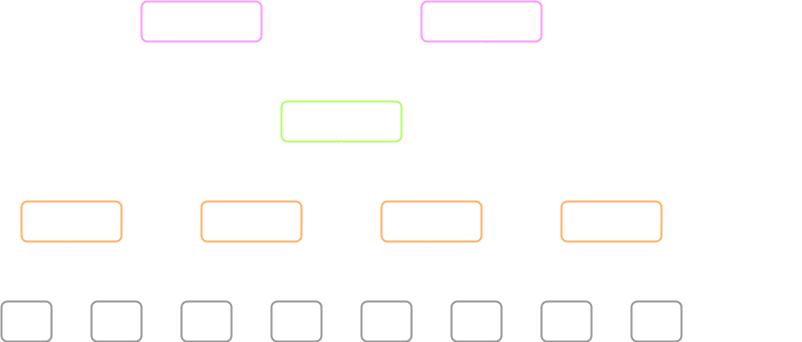

The diagram above was exported from draw.io. Its source (the exported page's mxGraphModel, read from the mxfile embedded in the PNG):
<mxGraphModel dx="1323" dy="902" grid="1" gridSize="10" guides="1" tooltips="1" connect="1" arrows="1" fold="1" page="1" pageScale="1" pageWidth="850" pageHeight="1100" math="0" shadow="0">
  <root>
    <mxCell id="0" />
    <mxCell id="1" parent="0" />
    <mxCell id="5" style="edgeStyle=none;html=1;entryX=0;entryY=0.5;entryDx=0;entryDy=0;labelBackgroundColor=none;strokeColor=#FFFFFF;exitX=0.5;exitY=1;exitDx=0;exitDy=0;" parent="1" source="2" target="4" edge="1">
      <mxGeometry relative="1" as="geometry">
        <Array as="points">
          <mxPoint x="220" y="220" />
        </Array>
      </mxGeometry>
    </mxCell>
    <mxCell id="2" value="Speech-to-Text" style="rounded=1;whiteSpace=wrap;html=1;strokeColor=#FF99FF;labelBackgroundColor=none;fillColor=none;fontColor=#FFFFFF;fontStyle=0;strokeWidth=2;" parent="1" vertex="1">
      <mxGeometry x="160" y="100" width="120" height="40" as="geometry" />
    </mxCell>
    <mxCell id="3" value="Text-to-Speech" style="rounded=1;whiteSpace=wrap;html=1;strokeColor=#FF99FF;labelBackgroundColor=none;fillColor=none;fontColor=#FFFFFF;fontStyle=0;strokeWidth=2;" parent="1" vertex="1">
      <mxGeometry x="440" y="100" width="120" height="40" as="geometry" />
    </mxCell>
    <mxCell id="6" style="edgeStyle=none;html=1;entryX=0.5;entryY=1;entryDx=0;entryDy=0;labelBackgroundColor=none;strokeColor=#FFFFFF;" parent="1" source="4" target="3" edge="1">
      <mxGeometry relative="1" as="geometry">
        <Array as="points">
          <mxPoint x="500" y="220" />
        </Array>
      </mxGeometry>
    </mxCell>
    <mxCell id="11" style="edgeStyle=none;html=1;entryX=0.5;entryY=0;entryDx=0;entryDy=0;startArrow=classic;startFill=1;labelBackgroundColor=none;strokeColor=#FFFFFF;" parent="1" source="4" target="7" edge="1">
      <mxGeometry relative="1" as="geometry">
        <Array as="points">
          <mxPoint x="360" y="270" />
          <mxPoint x="90" y="270" />
        </Array>
      </mxGeometry>
    </mxCell>
    <mxCell id="4" value="Agent" style="rounded=1;whiteSpace=wrap;html=1;strokeColor=#B3FF66;labelBackgroundColor=none;fillColor=none;fontColor=#FFFFFF;fontStyle=1;strokeWidth=2;" parent="1" vertex="1">
      <mxGeometry x="300" y="200" width="120" height="40" as="geometry" />
    </mxCell>
    <mxCell id="26" style="edgeStyle=none;html=1;entryX=0.589;entryY=0.025;entryDx=0;entryDy=0;entryPerimeter=0;startArrow=classic;startFill=1;fillColor=#647687;strokeColor=#FFFFFF;labelBackgroundColor=none;" parent="1" source="7" target="17" edge="1">
      <mxGeometry relative="1" as="geometry">
        <Array as="points">
          <mxPoint x="90" y="370" />
          <mxPoint x="139" y="370" />
        </Array>
      </mxGeometry>
    </mxCell>
    <mxCell id="27" style="edgeStyle=none;html=1;entryX=0.5;entryY=0;entryDx=0;entryDy=0;startArrow=classic;startFill=1;fillColor=#647687;strokeColor=#FFFFFF;labelBackgroundColor=none;" parent="1" source="7" target="19" edge="1">
      <mxGeometry relative="1" as="geometry">
        <Array as="points">
          <mxPoint x="90" y="370" />
          <mxPoint x="315" y="370" />
        </Array>
      </mxGeometry>
    </mxCell>
    <mxCell id="7" value="Use Case #1" style="rounded=1;whiteSpace=wrap;html=1;strokeColor=#FFB366;labelBackgroundColor=none;fillColor=none;fontColor=#FFFFFF;fontStyle=0;strokeWidth=2;" parent="1" vertex="1">
      <mxGeometry x="40" y="300" width="100" height="40" as="geometry" />
    </mxCell>
    <mxCell id="12" style="edgeStyle=none;html=1;entryX=0.5;entryY=1;entryDx=0;entryDy=0;startArrow=classic;startFill=1;labelBackgroundColor=none;strokeColor=#FFFFFF;exitX=0.5;exitY=0;exitDx=0;exitDy=0;" parent="1" source="8" target="4" edge="1">
      <mxGeometry relative="1" as="geometry">
        <Array as="points">
          <mxPoint x="270" y="270" />
          <mxPoint x="360" y="270" />
        </Array>
      </mxGeometry>
    </mxCell>
    <mxCell id="8" value="Use Case #2" style="rounded=1;whiteSpace=wrap;html=1;strokeColor=#FFB366;labelBackgroundColor=none;fillColor=none;fontColor=#FFFFFF;fontStyle=0;strokeWidth=2;" parent="1" vertex="1">
      <mxGeometry x="220" y="300" width="100" height="40" as="geometry" />
    </mxCell>
    <mxCell id="13" style="edgeStyle=none;html=1;entryX=0.5;entryY=1;entryDx=0;entryDy=0;startArrow=classic;startFill=1;labelBackgroundColor=none;strokeColor=#FFFFFF;exitX=0.5;exitY=0;exitDx=0;exitDy=0;" parent="1" source="9" target="4" edge="1">
      <mxGeometry relative="1" as="geometry">
        <Array as="points">
          <mxPoint x="450" y="270" />
          <mxPoint x="360" y="270" />
        </Array>
      </mxGeometry>
    </mxCell>
    <mxCell id="28" style="edgeStyle=none;html=1;entryX=0.5;entryY=0;entryDx=0;entryDy=0;startArrow=classic;startFill=1;fillColor=#e3c800;strokeColor=#FFFFFF;labelBackgroundColor=none;exitX=0.5;exitY=1;exitDx=0;exitDy=0;" parent="1" source="9" target="22" edge="1">
      <mxGeometry relative="1" as="geometry">
        <Array as="points">
          <mxPoint x="450" y="370" />
          <mxPoint x="405" y="370" />
        </Array>
      </mxGeometry>
    </mxCell>
    <mxCell id="29" style="edgeStyle=none;html=1;entryX=0.5;entryY=0;entryDx=0;entryDy=0;startArrow=classic;startFill=1;fillColor=#e3c800;strokeColor=#FFFFFF;labelBackgroundColor=none;exitX=0.5;exitY=1;exitDx=0;exitDy=0;" parent="1" source="9" target="24" edge="1">
      <mxGeometry relative="1" as="geometry">
        <Array as="points">
          <mxPoint x="450" y="370" />
          <mxPoint x="585" y="370" />
        </Array>
      </mxGeometry>
    </mxCell>
    <mxCell id="9" value="Use Case #3" style="rounded=1;whiteSpace=wrap;html=1;strokeColor=#FFB366;labelBackgroundColor=none;fillColor=none;fontColor=#FFFFFF;fontStyle=0;strokeWidth=2;" parent="1" vertex="1">
      <mxGeometry x="400" y="300" width="100" height="40" as="geometry" />
    </mxCell>
    <mxCell id="14" style="edgeStyle=none;html=1;entryX=0.5;entryY=1;entryDx=0;entryDy=0;startArrow=classic;startFill=1;labelBackgroundColor=none;strokeColor=#FFFFFF;exitX=0.5;exitY=0;exitDx=0;exitDy=0;" parent="1" source="10" target="4" edge="1">
      <mxGeometry relative="1" as="geometry">
        <Array as="points">
          <mxPoint x="630" y="270" />
          <mxPoint x="360" y="270" />
        </Array>
      </mxGeometry>
    </mxCell>
    <mxCell id="10" value="Use Case #4" style="rounded=1;whiteSpace=wrap;html=1;strokeColor=#FFB366;labelBackgroundColor=none;fillColor=none;fontColor=#FFFFFF;fontStyle=0;strokeWidth=2;" parent="1" vertex="1">
      <mxGeometry x="580" y="300" width="100" height="40" as="geometry" />
    </mxCell>
    <mxCell id="16" value="#1" style="rounded=1;whiteSpace=wrap;html=1;strokeColor=#999999;labelBackgroundColor=none;fillColor=none;fontColor=#FFFFFF;fontStyle=0;strokeWidth=2;" parent="1" vertex="1">
      <mxGeometry x="20" y="400" width="50" height="40" as="geometry" />
    </mxCell>
    <mxCell id="17" value="#2" style="rounded=1;whiteSpace=wrap;html=1;strokeColor=#999999;labelBackgroundColor=none;fillColor=none;fontColor=#FFFFFF;fontStyle=0;strokeWidth=2;" parent="1" vertex="1">
      <mxGeometry x="110" y="400" width="50" height="40" as="geometry" />
    </mxCell>
    <mxCell id="18" value="#3" style="rounded=1;whiteSpace=wrap;html=1;strokeColor=#999999;labelBackgroundColor=none;fillColor=none;fontColor=#FFFFFF;fontStyle=0;strokeWidth=2;" parent="1" vertex="1">
      <mxGeometry x="200" y="400" width="50" height="40" as="geometry" />
    </mxCell>
    <mxCell id="19" value="#4" style="rounded=1;whiteSpace=wrap;html=1;strokeColor=#999999;labelBackgroundColor=none;fillColor=none;fontColor=#FFFFFF;fontStyle=0;strokeWidth=2;" parent="1" vertex="1">
      <mxGeometry x="290" y="400" width="50" height="40" as="geometry" />
    </mxCell>
    <mxCell id="22" value="#5" style="rounded=1;whiteSpace=wrap;html=1;strokeColor=#999999;labelBackgroundColor=none;fillColor=none;fontColor=#FFFFFF;fontStyle=0;strokeWidth=2;" parent="1" vertex="1">
      <mxGeometry x="380" y="400" width="50" height="40" as="geometry" />
    </mxCell>
    <mxCell id="23" value="#6" style="rounded=1;whiteSpace=wrap;html=1;strokeColor=#999999;labelBackgroundColor=none;fillColor=none;fontColor=#FFFFFF;fontStyle=0;strokeWidth=2;" parent="1" vertex="1">
      <mxGeometry x="470" y="400" width="50" height="40" as="geometry" />
    </mxCell>
    <mxCell id="24" value="#7" style="rounded=1;whiteSpace=wrap;html=1;strokeColor=#999999;labelBackgroundColor=none;fillColor=none;fontColor=#FFFFFF;fontStyle=0;strokeWidth=2;" parent="1" vertex="1">
      <mxGeometry x="560" y="400" width="50" height="40" as="geometry" />
    </mxCell>
    <mxCell id="25" value="#8" style="rounded=1;whiteSpace=wrap;html=1;strokeColor=#999999;labelBackgroundColor=none;fillColor=none;fontColor=#FFFFFF;fontStyle=0;strokeWidth=2;" parent="1" vertex="1">
      <mxGeometry x="650" y="400" width="50" height="40" as="geometry" />
    </mxCell>
    <mxCell id="-lSV2r5cbvY_Z7KzDtSo-30" value="User Interaction" style="text;html=1;strokeColor=none;fillColor=none;align=center;verticalAlign=middle;whiteSpace=wrap;rounded=0;fontStyle=1;fontColor=#FFFFFF;labelBackgroundColor=none;" parent="1" vertex="1">
      <mxGeometry x="720" y="105" width="100" height="30" as="geometry" />
    </mxCell>
    <mxCell id="-lSV2r5cbvY_Z7KzDtSo-31" value="Core" style="text;html=1;strokeColor=none;fillColor=none;align=center;verticalAlign=middle;whiteSpace=wrap;rounded=0;fontStyle=1;fontColor=#FFFFFF;labelBackgroundColor=none;" parent="1" vertex="1">
      <mxGeometry x="720" y="205" width="100" height="30" as="geometry" />
    </mxCell>
    <mxCell id="-lSV2r5cbvY_Z7KzDtSo-32" value="Business Logic" style="text;html=1;strokeColor=none;fillColor=none;align=center;verticalAlign=middle;whiteSpace=wrap;rounded=0;fontStyle=1;fontColor=#FFFFFF;labelBackgroundColor=none;" parent="1" vertex="1">
      <mxGeometry x="720" y="305" width="100" height="30" as="geometry" />
    </mxCell>
    <mxCell id="-lSV2r5cbvY_Z7KzDtSo-33" value="API" style="text;html=1;strokeColor=none;fillColor=none;align=center;verticalAlign=middle;whiteSpace=wrap;rounded=0;fontStyle=1;fontColor=#FFFFFF;labelBackgroundColor=none;" parent="1" vertex="1">
      <mxGeometry x="720" y="405" width="100" height="30" as="geometry" />
    </mxCell>
  </root>
</mxGraphModel>